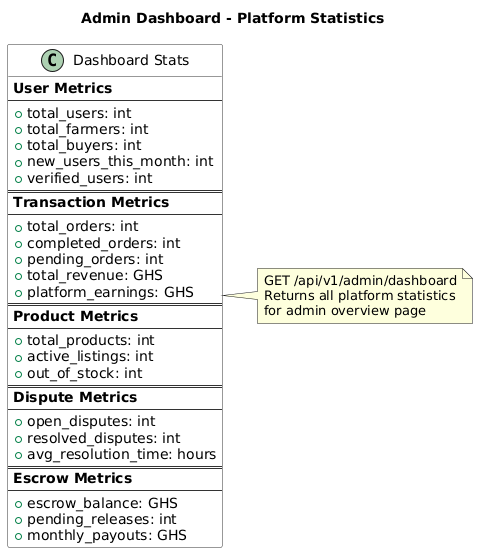

The diagram above was rendered by PlantUML. Its source (embedded in the PNG):
@startuml
title Admin Dashboard - Platform Statistics

skinparam class {
    BackgroundColor #FEFEFE
    BorderColor #333333
}

class "Dashboard Stats" as Dashboard {
    **User Metrics**
    --
    + total_users: int
    + total_farmers: int
    + total_buyers: int
    + new_users_this_month: int
    + verified_users: int
    ==
    **Transaction Metrics**
    --
    + total_orders: int
    + completed_orders: int
    + pending_orders: int
    + total_revenue: GHS
    + platform_earnings: GHS
    ==
    **Product Metrics**
    --
    + total_products: int
    + active_listings: int
    + out_of_stock: int
    ==
    **Dispute Metrics**
    --
    + open_disputes: int
    + resolved_disputes: int
    + avg_resolution_time: hours
    ==
    **Escrow Metrics**
    --
    + escrow_balance: GHS
    + pending_releases: int
    + monthly_payouts: GHS
}

note right of Dashboard
    GET /api/v1/admin/dashboard
    Returns all platform statistics
    for admin overview page
end note
@enduml